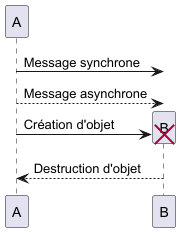

The diagram above was rendered by PlantUML. Its source (embedded in the PNG):
@startuml
participant A
participant B

A -> B : Message synchrone
A --> B : Message asynchrone
create B

A -> B : Création d'objet
destroy B

B --> A : Destruction d'objet
@enduml